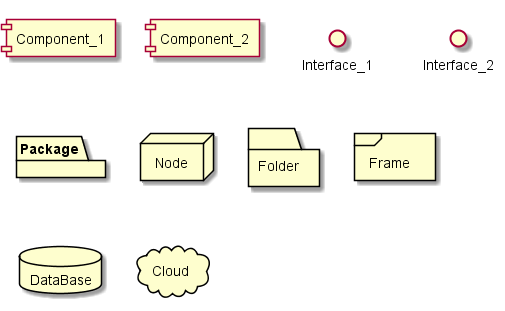

The diagram above was rendered by PlantUML. Its source (embedded in the PNG):
@startuml cmp.1_parts
component Component_1
[Component_2]

interface Interface_1
() Interface_2

package Package
node Node
folder Folder
frame Frame
database DataBase
cloud Cloud
@enduml